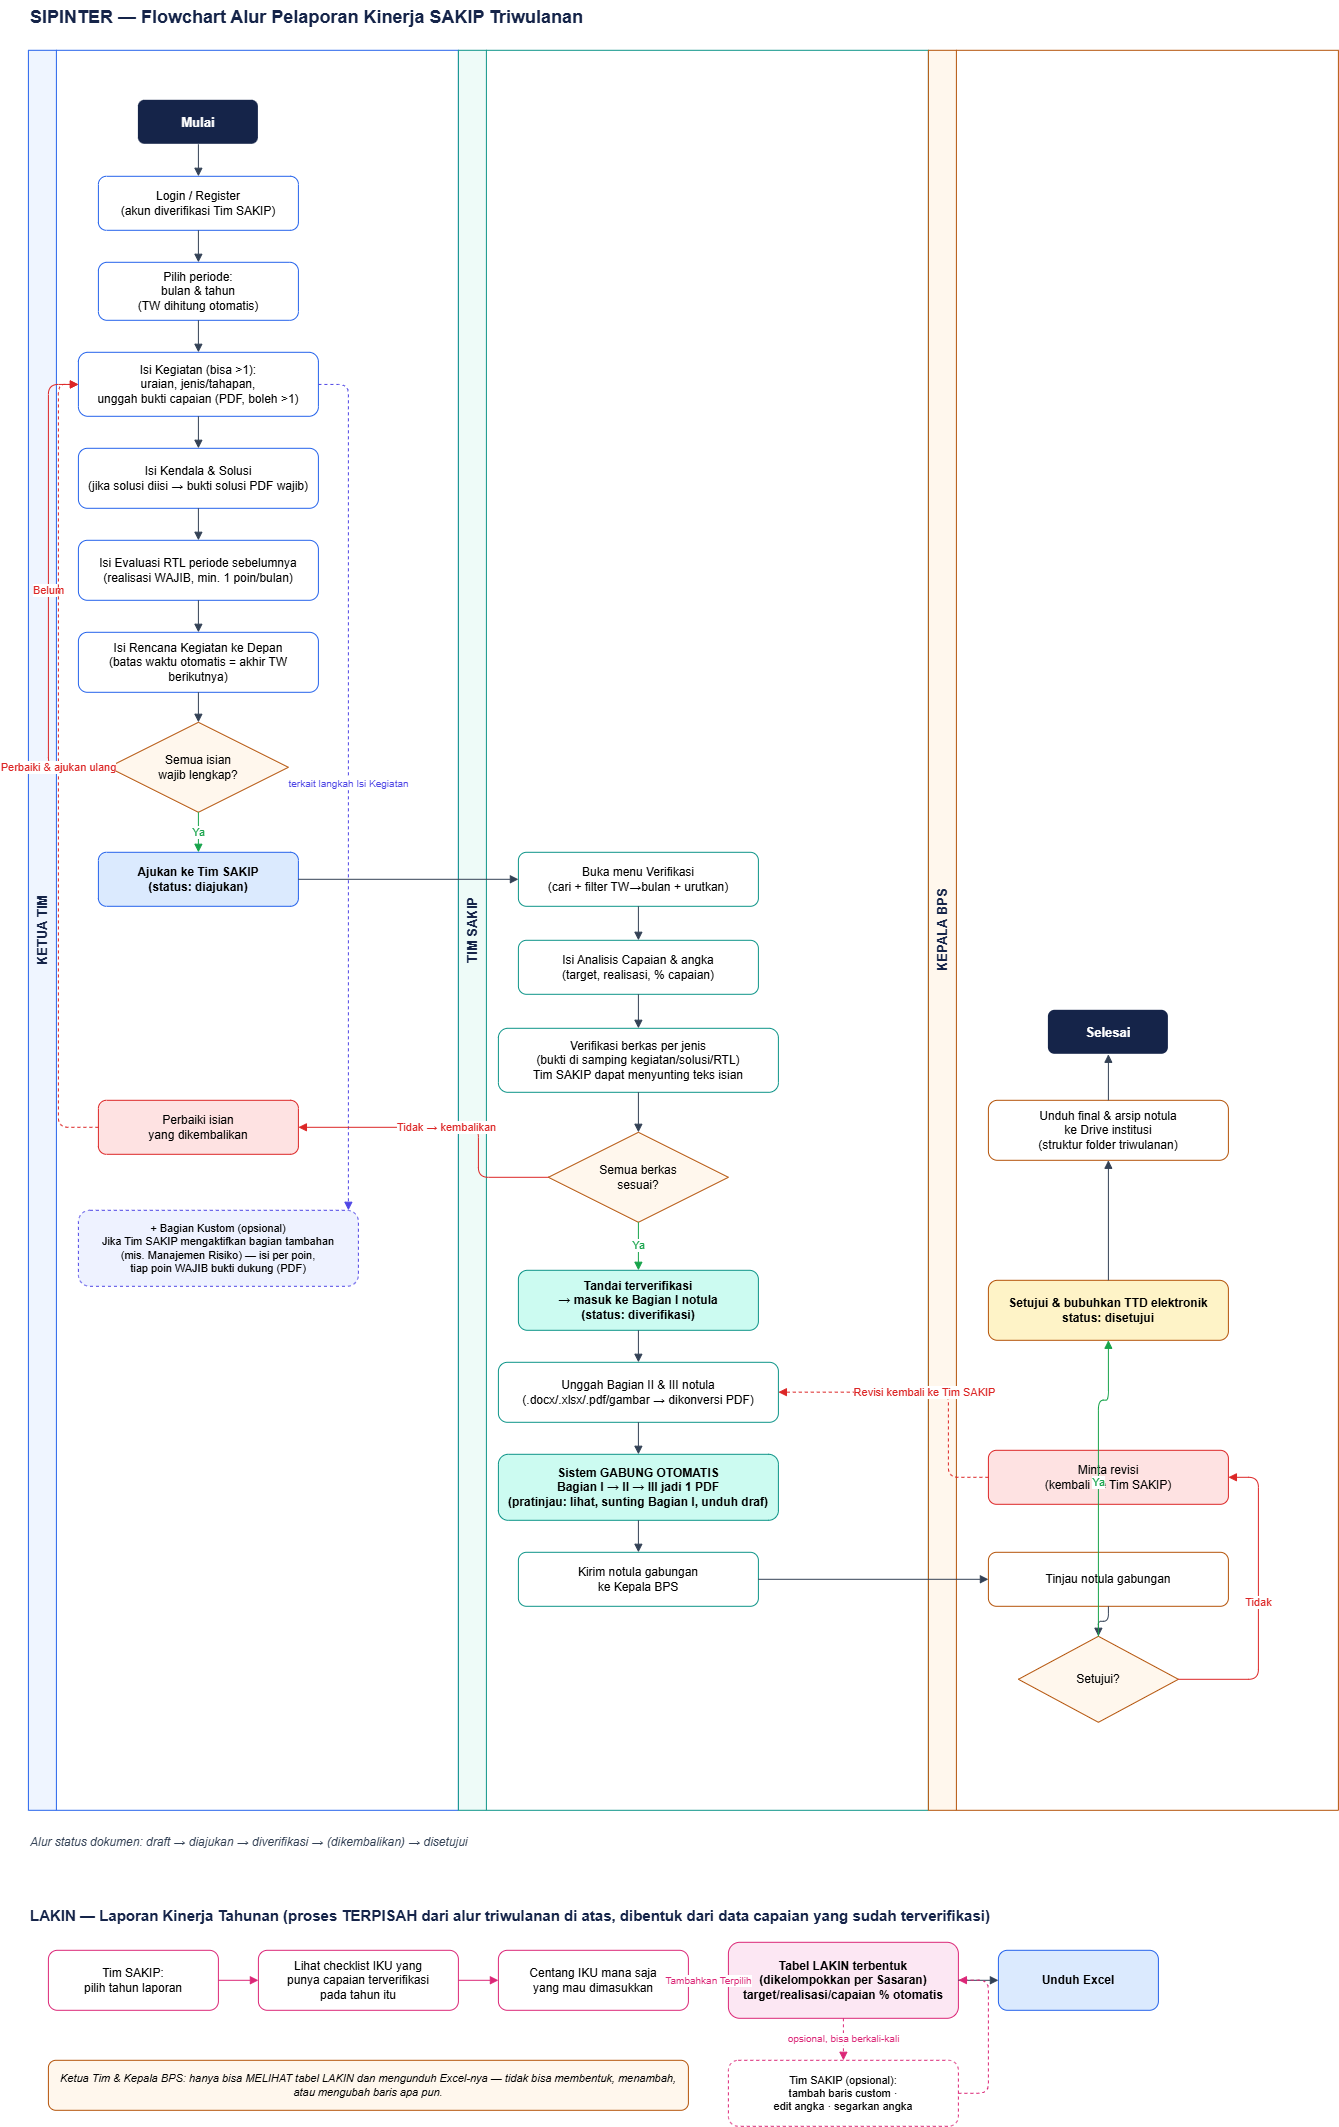

The diagram above was exported from draw.io. Its source (the exported page's mxGraphModel, read from the mxfile embedded in the PNG):
<mxGraphModel dx="3994" dy="2357" grid="1" gridSize="10" guides="1" tooltips="1" connect="1" arrows="1" fold="1" page="1" pageScale="1" pageWidth="1400" pageHeight="2170" math="0" shadow="0">
  <root>
    <mxCell id="0" />
    <mxCell id="1" parent="0" />
    <mxCell id="title" parent="1" style="text;html=1;fontSize=18;fontStyle=1;fontColor=#152449;align=left;" value="SIPINTER — Flowchart Alur Pelaporan Kinerja SAKIP Triwulanan" vertex="1">
      <mxGeometry height="34" width="900" x="40" y="20" as="geometry" />
    </mxCell>
    <mxCell id="lane_ketua" parent="1" style="swimlane;horizontal=0;fillColor=#eff5ff;strokeColor=#2563eb;fontColor=#152449;fontStyle=1;fontSize=13;startSize=28;" value="KETUA TIM" vertex="1">
      <mxGeometry height="1760" width="430" x="40" y="70" as="geometry" />
    </mxCell>
    <mxCell id="lane_sakip" parent="1" style="swimlane;horizontal=0;fillColor=#eefbf8;strokeColor=#0d9488;fontColor=#152449;fontStyle=1;fontSize=13;startSize=28;" value="TIM SAKIP" vertex="1">
      <mxGeometry height="1760" width="470" x="470" y="70" as="geometry" />
    </mxCell>
    <mxCell id="lane_kepala" parent="1" style="swimlane;horizontal=0;fillColor=#fff7ed;strokeColor=#b45309;fontColor=#152449;fontStyle=1;fontSize=13;startSize=28;" value="KEPALA BPS" vertex="1">
      <mxGeometry height="1760" width="410" x="940" y="70" as="geometry" />
    </mxCell>
    <mxCell id="start" parent="1" style="rounded=1;fillColor=#152449;fontColor=#ffffff;strokeColor=none;fontSize=13;fontStyle=1;" value="Mulai" vertex="1">
      <mxGeometry height="44" width="120" x="150" y="120" as="geometry" />
    </mxCell>
    <mxCell id="login" parent="1" style="rounded=1;whiteSpace=wrap;html=1;fillColor=#ffffff;strokeColor=#2563eb;fontSize=12;" value="Login / Register&#10;(akun diverifikasi Tim SAKIP)" vertex="1">
      <mxGeometry height="54" width="200" x="110" y="196" as="geometry" />
    </mxCell>
    <mxCell id="pilihperiode" parent="1" style="rounded=1;whiteSpace=wrap;html=1;fillColor=#ffffff;strokeColor=#2563eb;fontSize=12;" value="Pilih periode:&#10;bulan &amp; tahun&#10;(TW dihitung otomatis)" vertex="1">
      <mxGeometry height="58" width="200" x="110" y="282" as="geometry" />
    </mxCell>
    <mxCell id="isikeg" parent="1" style="rounded=1;whiteSpace=wrap;html=1;fillColor=#ffffff;strokeColor=#2563eb;fontSize=12;" value="Isi Kegiatan (bisa &gt;1):&#10;uraian, jenis/tahapan,&#10;unggah bukti capaian (PDF, boleh &gt;1)" vertex="1">
      <mxGeometry height="64" width="240" x="90" y="372" as="geometry" />
    </mxCell>
    <mxCell id="isiks" parent="1" style="rounded=1;whiteSpace=wrap;html=1;fillColor=#ffffff;strokeColor=#2563eb;fontSize=12;" value="Isi Kendala &amp; Solusi&#10;(jika solusi diisi → bukti solusi PDF wajib)" vertex="1">
      <mxGeometry height="60" width="240" x="90" y="468" as="geometry" />
    </mxCell>
    <mxCell id="evalrtl" parent="1" style="rounded=1;whiteSpace=wrap;html=1;fillColor=#ffffff;strokeColor=#2563eb;fontSize=12;" value="Isi Evaluasi RTL periode sebelumnya&#10;(realisasi WAJIB, min. 1 poin/bulan)" vertex="1">
      <mxGeometry height="60" width="240" x="90" y="560" as="geometry" />
    </mxCell>
    <mxCell id="isirtlbaru" parent="1" style="rounded=1;whiteSpace=wrap;html=1;fillColor=#ffffff;strokeColor=#2563eb;fontSize=12;" value="Isi Rencana Kegiatan ke Depan&#10;(batas waktu otomatis = akhir TW berikutnya)" vertex="1">
      <mxGeometry height="60" width="240" x="90" y="652" as="geometry" />
    </mxCell>
    <mxCell id="cekvalid" parent="1" style="rhombus;whiteSpace=wrap;html=1;fillColor=#fff7ed;strokeColor=#b45309;fontSize=12;" value="Semua isian&#10;wajib lengkap?" vertex="1">
      <mxGeometry height="90" width="180" x="120" y="742" as="geometry" />
    </mxCell>
    <mxCell id="ajukan" parent="1" style="rounded=1;whiteSpace=wrap;html=1;fillColor=#dbeafe;strokeColor=#2563eb;fontSize=12;fontStyle=1;" value="Ajukan ke Tim SAKIP&#10;(status: diajukan)" vertex="1">
      <mxGeometry height="54" width="200" x="110" y="872" as="geometry" />
    </mxCell>
    <mxCell id="perbaiki" parent="1" style="rounded=1;whiteSpace=wrap;html=1;fillColor=#fee2e2;strokeColor=#dc2626;fontSize=12;" value="Perbaiki isian&#10;yang dikembalikan" vertex="1">
      <mxGeometry height="54" width="200" x="110" y="1120" as="geometry" />
    </mxCell>
    <mxCell id="bagiankustom" parent="1" style="rounded=1;whiteSpace=wrap;html=1;fillColor=#eef2ff;strokeColor=#4f46e5;fontSize=11;dashed=1;" value="+ Bagian Kustom (opsional)&#10;Jika Tim SAKIP mengaktifkan bagian tambahan&#10;(mis. Manajemen Risiko) — isi per poin,&#10;tiap poin WAJIB bukti dukung (PDF)" vertex="1">
      <mxGeometry height="76" width="280" x="90" y="1230" as="geometry" />
    </mxCell>
    <mxCell id="ed_bk" edge="1" parent="1" source="isikeg" style="edgeStyle=orthogonalEdgeStyle;rounded=1;html=1;endArrow=block;strokeColor=#4f46e5;fontColor=#4f46e5;dashed=1;fontSize=10;" target="bagiankustom" value="terkait langkah Isi Kegiatan">
      <mxGeometry relative="1" as="geometry">
        <Array as="points">
          <mxPoint x="360" y="404" />
          <mxPoint x="360" y="1268" />
        </Array>
      </mxGeometry>
    </mxCell>
    <mxCell id="filter" parent="1" style="rounded=1;whiteSpace=wrap;html=1;fillColor=#ffffff;strokeColor=#0d9488;fontSize=12;" value="Buka menu Verifikasi&#10;(cari + filter TW→bulan + urutkan)" vertex="1">
      <mxGeometry height="54" width="240" x="530" y="872" as="geometry" />
    </mxCell>
    <mxCell id="isianalisis" parent="1" style="rounded=1;whiteSpace=wrap;html=1;fillColor=#ffffff;strokeColor=#0d9488;fontSize=12;" value="Isi Analisis Capaian &amp; angka&#10;(target, realisasi, % capaian)" vertex="1">
      <mxGeometry height="54" width="240" x="530" y="960" as="geometry" />
    </mxCell>
    <mxCell id="verifberkas" parent="1" style="rounded=1;whiteSpace=wrap;html=1;fillColor=#ffffff;strokeColor=#0d9488;fontSize=12;" value="Verifikasi berkas per jenis&#10;(bukti di samping kegiatan/solusi/RTL)&#10;Tim SAKIP dapat menyunting teks isian" vertex="1">
      <mxGeometry height="64" width="280" x="510" y="1048" as="geometry" />
    </mxCell>
    <mxCell id="ceksesuai" parent="1" style="rhombus;whiteSpace=wrap;html=1;fillColor=#fff7ed;strokeColor=#b45309;fontSize=12;" value="Semua berkas&#10;sesuai?" vertex="1">
      <mxGeometry height="90" width="180" x="560" y="1152" as="geometry" />
    </mxCell>
    <mxCell id="masuknotula" parent="1" style="rounded=1;whiteSpace=wrap;html=1;fillColor=#ccfbf1;strokeColor=#0d9488;fontSize=12;fontStyle=1;" value="Tandai terverifikasi&#10;→ masuk ke Bagian I notula&#10;(status: diverifikasi)" vertex="1">
      <mxGeometry height="60" width="240" x="530" y="1290" as="geometry" />
    </mxCell>
    <mxCell id="unggahbagian" parent="1" style="rounded=1;whiteSpace=wrap;html=1;fillColor=#ffffff;strokeColor=#0d9488;fontSize=12;" value="Unggah Bagian II &amp; III notula&#10;(.docx/.xlsx/.pdf/gambar → dikonversi PDF)" vertex="1">
      <mxGeometry height="60" width="280" x="510" y="1382" as="geometry" />
    </mxCell>
    <mxCell id="gabungotomatis" parent="1" style="rounded=1;whiteSpace=wrap;html=1;fillColor=#ccfbf1;strokeColor=#0d9488;fontSize=12;fontStyle=1;" value="Sistem GABUNG OTOMATIS&#10;Bagian I → II → III jadi 1 PDF&#10;(pratinjau: lihat, sunting Bagian I, unduh draf)" vertex="1">
      <mxGeometry height="66" width="280" x="510" y="1474" as="geometry" />
    </mxCell>
    <mxCell id="kirimkepala" parent="1" style="rounded=1;whiteSpace=wrap;html=1;fillColor=#ffffff;strokeColor=#0d9488;fontSize=12;" value="Kirim notula gabungan&#10;ke Kepala BPS" vertex="1">
      <mxGeometry height="54" width="240" x="530" y="1572" as="geometry" />
    </mxCell>
    <mxCell id="tinjau" parent="1" style="rounded=1;whiteSpace=wrap;html=1;fillColor=#ffffff;strokeColor=#b45309;fontSize=12;" value="Tinjau notula gabungan" vertex="1">
      <mxGeometry height="54" width="240" x="1000" y="1572" as="geometry" />
    </mxCell>
    <mxCell id="ceksetuju" parent="1" style="rhombus;whiteSpace=wrap;html=1;fillColor=#fff7ed;strokeColor=#b45309;fontSize=12;" value="Setujui?" vertex="1">
      <mxGeometry height="86" width="160" x="1030" y="1656" as="geometry" />
    </mxCell>
    <mxCell id="mintarevisi" parent="1" style="rounded=1;whiteSpace=wrap;html=1;fillColor=#fee2e2;strokeColor=#dc2626;fontSize=12;" value="Minta revisi&#10;(kembali ke Tim SAKIP)" vertex="1">
      <mxGeometry height="54" width="240" x="1000" y="1470" as="geometry" />
    </mxCell>
    <mxCell id="ttd2" parent="1" style="rounded=1;whiteSpace=wrap;html=1;fillColor=#fef3c7;strokeColor=#b45309;fontSize=12;fontStyle=1;" value="Setujui &amp; bubuhkan TTD elektronik&#10;status: disetujui" vertex="1">
      <mxGeometry height="60" width="240" x="1000" y="1300" as="geometry" />
    </mxCell>
    <mxCell id="arsip" parent="1" style="rounded=1;whiteSpace=wrap;html=1;fillColor=#ffffff;strokeColor=#b45309;fontSize=12;" value="Unduh final &amp; arsip notula&#10;ke Drive institusi&#10;(struktur folder triwulanan)" vertex="1">
      <mxGeometry height="60" width="240" x="1000" y="1120" as="geometry" />
    </mxCell>
    <mxCell id="selesai" parent="1" style="rounded=1;fillColor=#152449;fontColor=#ffffff;strokeColor=none;fontSize=13;fontStyle=1;" value="Selesai" vertex="1">
      <mxGeometry height="44" width="120" x="1060" y="1030" as="geometry" />
    </mxCell>
    <mxCell id="ed1" edge="1" parent="1" source="start" style="edgeStyle=orthogonalEdgeStyle;rounded=1;html=1;endArrow=block;strokeColor=#334155;" target="login">
      <mxGeometry relative="1" as="geometry" />
    </mxCell>
    <mxCell id="ed2" edge="1" parent="1" source="login" style="edgeStyle=orthogonalEdgeStyle;rounded=1;html=1;endArrow=block;strokeColor=#334155;" target="pilihperiode">
      <mxGeometry relative="1" as="geometry" />
    </mxCell>
    <mxCell id="ed3" edge="1" parent="1" source="pilihperiode" style="edgeStyle=orthogonalEdgeStyle;rounded=1;html=1;endArrow=block;strokeColor=#334155;" target="isikeg">
      <mxGeometry relative="1" as="geometry" />
    </mxCell>
    <mxCell id="ed4" edge="1" parent="1" source="isikeg" style="edgeStyle=orthogonalEdgeStyle;rounded=1;html=1;endArrow=block;strokeColor=#334155;" target="isiks">
      <mxGeometry relative="1" as="geometry" />
    </mxCell>
    <mxCell id="ed5" edge="1" parent="1" source="isiks" style="edgeStyle=orthogonalEdgeStyle;rounded=1;html=1;endArrow=block;strokeColor=#334155;" target="evalrtl">
      <mxGeometry relative="1" as="geometry" />
    </mxCell>
    <mxCell id="ed6" edge="1" parent="1" source="evalrtl" style="edgeStyle=orthogonalEdgeStyle;rounded=1;html=1;endArrow=block;strokeColor=#334155;" target="isirtlbaru">
      <mxGeometry relative="1" as="geometry" />
    </mxCell>
    <mxCell id="ed7" edge="1" parent="1" source="isirtlbaru" style="edgeStyle=orthogonalEdgeStyle;rounded=1;html=1;endArrow=block;strokeColor=#334155;" target="cekvalid">
      <mxGeometry relative="1" as="geometry" />
    </mxCell>
    <mxCell id="ed8" edge="1" parent="1" source="cekvalid" style="edgeStyle=orthogonalEdgeStyle;rounded=1;html=1;endArrow=block;strokeColor=#dc2626;fontColor=#dc2626;" target="isikeg" value="Belum">
      <mxGeometry relative="1" as="geometry">
        <Array as="points">
          <mxPoint x="60" y="787" />
          <mxPoint x="60" y="404" />
        </Array>
      </mxGeometry>
    </mxCell>
    <mxCell id="ed9" edge="1" parent="1" source="cekvalid" style="edgeStyle=orthogonalEdgeStyle;rounded=1;html=1;endArrow=block;strokeColor=#16a34a;fontColor=#16a34a;" target="ajukan" value="Ya">
      <mxGeometry relative="1" as="geometry" />
    </mxCell>
    <mxCell id="ed10" edge="1" parent="1" source="ajukan" style="edgeStyle=orthogonalEdgeStyle;rounded=1;html=1;endArrow=block;strokeColor=#334155;" target="filter">
      <mxGeometry relative="1" as="geometry" />
    </mxCell>
    <mxCell id="ed11" edge="1" parent="1" source="filter" style="edgeStyle=orthogonalEdgeStyle;rounded=1;html=1;endArrow=block;strokeColor=#334155;" target="isianalisis">
      <mxGeometry relative="1" as="geometry" />
    </mxCell>
    <mxCell id="ed12" edge="1" parent="1" source="isianalisis" style="edgeStyle=orthogonalEdgeStyle;rounded=1;html=1;endArrow=block;strokeColor=#334155;" target="verifberkas">
      <mxGeometry relative="1" as="geometry" />
    </mxCell>
    <mxCell id="ed13" edge="1" parent="1" source="verifberkas" style="edgeStyle=orthogonalEdgeStyle;rounded=1;html=1;endArrow=block;strokeColor=#334155;" target="ceksesuai">
      <mxGeometry relative="1" as="geometry" />
    </mxCell>
    <mxCell id="ed14" edge="1" parent="1" source="ceksesuai" style="edgeStyle=orthogonalEdgeStyle;rounded=1;html=1;endArrow=block;strokeColor=#dc2626;fontColor=#dc2626;" target="perbaiki" value="Tidak → kembalikan">
      <mxGeometry relative="1" as="geometry">
        <Array as="points">
          <mxPoint x="490" y="1197" />
          <mxPoint x="490" y="1147" />
        </Array>
      </mxGeometry>
    </mxCell>
    <mxCell id="ed15" edge="1" parent="1" source="ceksesuai" style="edgeStyle=orthogonalEdgeStyle;rounded=1;html=1;endArrow=block;strokeColor=#16a34a;fontColor=#16a34a;" target="masuknotula" value="Ya">
      <mxGeometry relative="1" as="geometry" />
    </mxCell>
    <mxCell id="ed15b" edge="1" parent="1" source="perbaiki" style="edgeStyle=orthogonalEdgeStyle;rounded=1;html=1;endArrow=block;strokeColor=#dc2626;fontColor=#dc2626;dashed=1;" target="isikeg" value="Perbaiki &amp; ajukan ulang">
      <mxGeometry relative="1" as="geometry">
        <Array as="points">
          <mxPoint x="70" y="1147" />
          <mxPoint x="70" y="404" />
        </Array>
      </mxGeometry>
    </mxCell>
    <mxCell id="ed16" edge="1" parent="1" source="masuknotula" style="edgeStyle=orthogonalEdgeStyle;rounded=1;html=1;endArrow=block;strokeColor=#334155;" target="unggahbagian">
      <mxGeometry relative="1" as="geometry" />
    </mxCell>
    <mxCell id="ed17" edge="1" parent="1" source="unggahbagian" style="edgeStyle=orthogonalEdgeStyle;rounded=1;html=1;endArrow=block;strokeColor=#334155;" target="gabungotomatis">
      <mxGeometry relative="1" as="geometry" />
    </mxCell>
    <mxCell id="ed18" edge="1" parent="1" source="gabungotomatis" style="edgeStyle=orthogonalEdgeStyle;rounded=1;html=1;endArrow=block;strokeColor=#334155;" target="kirimkepala">
      <mxGeometry relative="1" as="geometry" />
    </mxCell>
    <mxCell id="ed19" edge="1" parent="1" source="kirimkepala" style="edgeStyle=orthogonalEdgeStyle;rounded=1;html=1;endArrow=block;strokeColor=#334155;" target="tinjau">
      <mxGeometry relative="1" as="geometry" />
    </mxCell>
    <mxCell id="ed20" edge="1" parent="1" source="tinjau" style="edgeStyle=orthogonalEdgeStyle;rounded=1;html=1;endArrow=block;strokeColor=#334155;" target="ceksetuju">
      <mxGeometry relative="1" as="geometry" />
    </mxCell>
    <mxCell id="ed21b" edge="1" parent="1" source="ceksetuju" style="edgeStyle=orthogonalEdgeStyle;rounded=1;html=1;endArrow=block;strokeColor=#dc2626;fontColor=#dc2626;" target="mintarevisi" value="Tidak">
      <mxGeometry relative="1" as="geometry">
        <Array as="points">
          <mxPoint x="1270" y="1699" />
          <mxPoint x="1270" y="1497" />
        </Array>
      </mxGeometry>
    </mxCell>
    <mxCell id="ed22" edge="1" parent="1" source="mintarevisi" style="edgeStyle=orthogonalEdgeStyle;rounded=1;html=1;endArrow=block;strokeColor=#dc2626;fontColor=#dc2626;dashed=1;" target="unggahbagian" value="Revisi kembali ke Tim SAKIP">
      <mxGeometry relative="1" as="geometry">
        <Array as="points">
          <mxPoint x="960" y="1497" />
          <mxPoint x="960" y="1412" />
        </Array>
      </mxGeometry>
    </mxCell>
    <mxCell id="ed23" edge="1" parent="1" source="ceksetuju" style="edgeStyle=orthogonalEdgeStyle;rounded=1;html=1;endArrow=block;strokeColor=#16a34a;fontColor=#16a34a;" target="ttd2" value="Ya">
      <mxGeometry relative="1" as="geometry">
        <Array as="points">
          <mxPoint x="1110" y="1420" />
        </Array>
      </mxGeometry>
    </mxCell>
    <mxCell id="ed24" edge="1" parent="1" source="ttd2" style="edgeStyle=orthogonalEdgeStyle;rounded=1;html=1;endArrow=block;strokeColor=#334155;" target="arsip">
      <mxGeometry relative="1" as="geometry" />
    </mxCell>
    <mxCell id="ed25" edge="1" parent="1" source="arsip" style="edgeStyle=orthogonalEdgeStyle;rounded=1;html=1;endArrow=block;strokeColor=#334155;" target="selesai">
      <mxGeometry relative="1" as="geometry" />
    </mxCell>
    <mxCell id="statusnote" parent="1" style="text;html=1;fontSize=12;fontStyle=2;fontColor=#334155;align=left;" value="Alur status dokumen:  draft → diajukan → diverifikasi → (dikembalikan) → disetujui" vertex="1">
      <mxGeometry height="24" width="900" x="40" y="1848" as="geometry" />
    </mxCell>
    <mxCell id="lakin_title" parent="1" style="text;html=1;fontSize=15;fontStyle=1;fontColor=#152449;align=left;" value="LAKIN — Laporan Kinerja Tahunan (proses TERPISAH dari alur triwulanan di atas, dibentuk dari data capaian yang sudah terverifikasi)" vertex="1">
      <mxGeometry height="30" width="1200" x="40" y="1920" as="geometry" />
    </mxCell>
    <mxCell id="lak1" parent="1" style="rounded=1;whiteSpace=wrap;html=1;fillColor=#ffffff;strokeColor=#db2777;fontSize=12;" value="Tim SAKIP:&#10;pilih tahun laporan" vertex="1">
      <mxGeometry height="60" width="170" x="60" y="1970" as="geometry" />
    </mxCell>
    <mxCell id="lak2" parent="1" style="rounded=1;whiteSpace=wrap;html=1;fillColor=#ffffff;strokeColor=#db2777;fontSize=12;" value="Lihat checklist IKU yang&#10;punya capaian terverifikasi&#10;pada tahun itu" vertex="1">
      <mxGeometry height="60" width="200" x="270" y="1970" as="geometry" />
    </mxCell>
    <mxCell id="lak3" parent="1" style="rounded=1;whiteSpace=wrap;html=1;fillColor=#ffffff;strokeColor=#db2777;fontSize=12;" value="Centang IKU mana saja&#10;yang mau dimasukkan" vertex="1">
      <mxGeometry height="60" width="190" x="510" y="1970" as="geometry" />
    </mxCell>
    <mxCell id="lak4" parent="1" style="rounded=1;whiteSpace=wrap;html=1;fillColor=#fce7f3;strokeColor=#db2777;fontSize=12;fontStyle=1;" value="Tabel LAKIN terbentuk&#10;(dikelompokkan per Sasaran)&#10;target/realisasi/capaian % otomatis" vertex="1">
      <mxGeometry height="76" width="230" x="740" y="1962" as="geometry" />
    </mxCell>
    <mxCell id="lak5" parent="1" style="rounded=1;whiteSpace=wrap;html=1;fillColor=#dbeafe;strokeColor=#2563eb;fontSize=12;fontStyle=1;" value="Unduh Excel" vertex="1">
      <mxGeometry height="60" width="160" x="1010" y="1970" as="geometry" />
    </mxCell>
    <mxCell id="lak6" parent="1" style="rounded=1;whiteSpace=wrap;html=1;fillColor=#ffffff;strokeColor=#db2777;fontSize=11;dashed=1;" value="Tim SAKIP (opsional):&#10;tambah baris custom ·&#10;edit angka · segarkan angka" vertex="1">
      <mxGeometry height="66" width="230" x="740" y="2080" as="geometry" />
    </mxCell>
    <mxCell id="lak_note" parent="1" style="rounded=1;whiteSpace=wrap;html=1;fillColor=#fff7ed;strokeColor=#b45309;fontSize=11;fontStyle=2;" value="Ketua Tim &amp; Kepala BPS: hanya bisa MELIHAT tabel LAKIN dan mengunduh Excel-nya — tidak bisa membentuk, menambah, atau mengubah baris apa pun." vertex="1">
      <mxGeometry height="50" width="640" x="60" y="2080" as="geometry" />
    </mxCell>
    <mxCell id="ed_lak1" edge="1" parent="1" source="lak1" style="edgeStyle=orthogonalEdgeStyle;rounded=1;html=1;endArrow=block;strokeColor=#db2777;" target="lak2">
      <mxGeometry relative="1" as="geometry" />
    </mxCell>
    <mxCell id="ed_lak2" edge="1" parent="1" source="lak2" style="edgeStyle=orthogonalEdgeStyle;rounded=1;html=1;endArrow=block;strokeColor=#db2777;" target="lak3">
      <mxGeometry relative="1" as="geometry" />
    </mxCell>
    <mxCell id="ed_lak3" edge="1" parent="1" source="lak3" style="edgeStyle=orthogonalEdgeStyle;rounded=1;html=1;endArrow=block;strokeColor=#db2777;fontColor=#db2777;fontSize=10;" target="lak4" value="Tambahkan Terpilih">
      <mxGeometry relative="1" as="geometry" />
    </mxCell>
    <mxCell id="ed_lak4" edge="1" parent="1" source="lak4" style="edgeStyle=orthogonalEdgeStyle;rounded=1;html=1;endArrow=block;strokeColor=#334155;" target="lak5">
      <mxGeometry relative="1" as="geometry" />
    </mxCell>
    <mxCell id="ed_lak5" edge="1" parent="1" source="lak4" style="edgeStyle=orthogonalEdgeStyle;rounded=1;html=1;endArrow=block;strokeColor=#db2777;fontColor=#db2777;fontSize=10;dashed=1;" target="lak6" value="opsional, bisa berkali-kali">
      <mxGeometry relative="1" as="geometry" />
    </mxCell>
    <mxCell id="ed_lak6" edge="1" parent="1" source="lak6" style="edgeStyle=orthogonalEdgeStyle;rounded=1;html=1;endArrow=block;strokeColor=#db2777;dashed=1;" target="lak4">
      <mxGeometry relative="1" as="geometry">
        <Array as="points">
          <mxPoint x="1000" y="2113" />
          <mxPoint x="1000" y="2000" />
        </Array>
      </mxGeometry>
    </mxCell>
  </root>
</mxGraphModel>